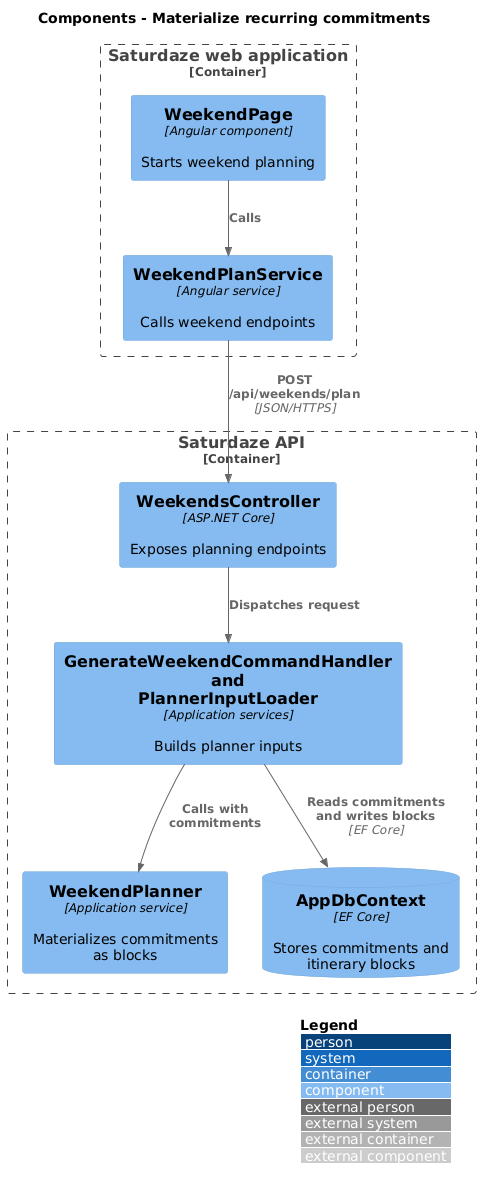

The diagram above was rendered by PlantUML. Its source (embedded in the PNG):
@startuml
!include <C4/C4_Component>
LAYOUT_WITH_LEGEND()
title Components - Materialize recurring commitments

Container_Boundary(web, "Saturdaze web application") {
  Component(page, "WeekendPage", "Angular component", "Starts weekend planning")
  Component(client, "WeekendPlanService", "Angular service", "Calls weekend endpoints")
}
Container_Boundary(api, "Saturdaze API") {
  Component(controller, "WeekendsController", "ASP.NET Core", "Exposes planning endpoints")
  Component(handler, "GenerateWeekendCommandHandler and PlannerInputLoader", "Application services", "Builds planner inputs")
  Component(entity, "WeekendPlanner", "Application service", "Materializes commitments as blocks")
  ComponentDb(db, "AppDbContext", "EF Core", "Stores commitments and itinerary blocks")
}
Rel(page, client, "Calls")
Rel(client, controller, "POST /api/weekends/plan", "JSON/HTTPS")
Rel(controller, handler, "Dispatches request")
Rel(handler, entity, "Calls with commitments")
Rel(handler, db, "Reads commitments and writes blocks", "EF Core")
@enduml